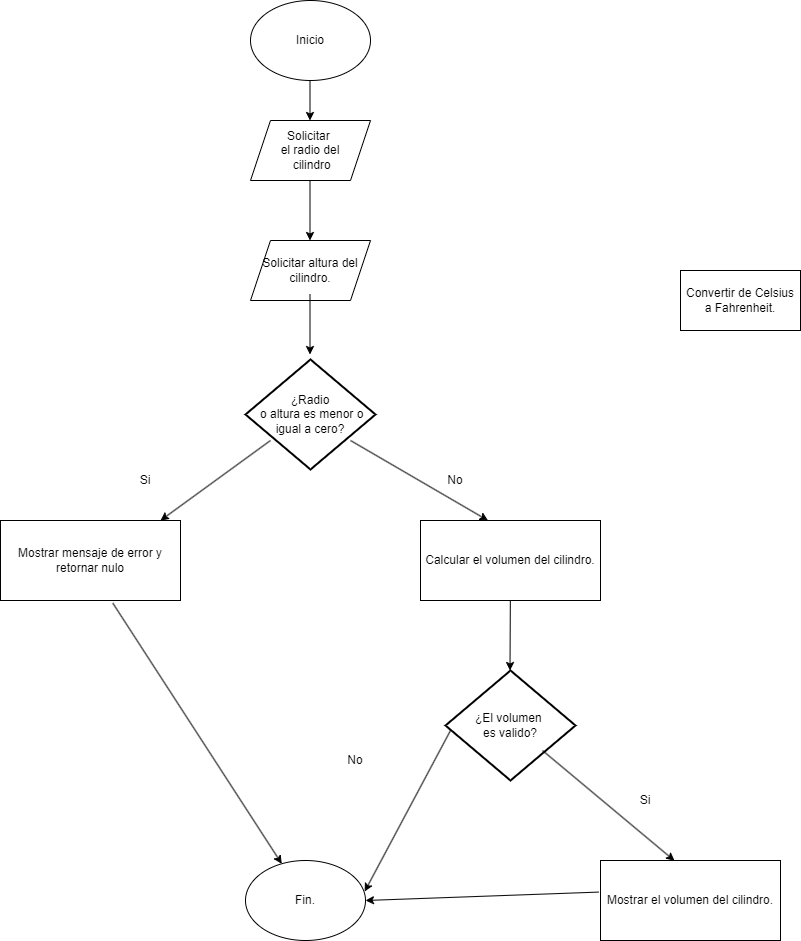

The diagram above was exported from draw.io. Its source (the exported page's mxGraphModel, read from the mxfile embedded in the PNG):
<mxGraphModel dx="1050" dy="557" grid="1" gridSize="10" guides="1" tooltips="1" connect="1" arrows="1" fold="1" page="1" pageScale="1" pageWidth="1169" pageHeight="827" math="0" shadow="0">
  <root>
    <mxCell id="0" />
    <mxCell id="1" parent="0" />
    <mxCell id="goQpJQGtqjI9WtucMywv-1" value="Inicio" style="ellipse;whiteSpace=wrap;html=1;" vertex="1" parent="1">
      <mxGeometry x="410" width="120" height="80" as="geometry" />
    </mxCell>
    <mxCell id="goQpJQGtqjI9WtucMywv-2" value="Solicitar&amp;nbsp;&lt;div&gt;el radio del&lt;/div&gt;&lt;div&gt;&amp;nbsp;cilindro&lt;/div&gt;" style="shape=parallelogram;perimeter=parallelogramPerimeter;whiteSpace=wrap;html=1;fixedSize=1;" vertex="1" parent="1">
      <mxGeometry x="410" y="120" width="120" height="60" as="geometry" />
    </mxCell>
    <mxCell id="goQpJQGtqjI9WtucMywv-3" value="Solicitar altura del cilindro." style="shape=parallelogram;perimeter=parallelogramPerimeter;whiteSpace=wrap;html=1;fixedSize=1;" vertex="1" parent="1">
      <mxGeometry x="410" y="240" width="120" height="60" as="geometry" />
    </mxCell>
    <mxCell id="goQpJQGtqjI9WtucMywv-8" value="Fin." style="ellipse;whiteSpace=wrap;html=1;" vertex="1" parent="1">
      <mxGeometry x="405" y="860" width="120" height="80" as="geometry" />
    </mxCell>
    <mxCell id="goQpJQGtqjI9WtucMywv-12" value="" style="endArrow=classic;html=1;rounded=0;" edge="1" parent="1">
      <mxGeometry width="50" height="50" relative="1" as="geometry">
        <mxPoint x="469.5" y="80" as="sourcePoint" />
        <mxPoint x="469.5" y="120" as="targetPoint" />
      </mxGeometry>
    </mxCell>
    <mxCell id="goQpJQGtqjI9WtucMywv-13" value="" style="endArrow=classic;html=1;rounded=0;" edge="1" parent="1">
      <mxGeometry width="50" height="50" relative="1" as="geometry">
        <mxPoint x="469.5" y="180" as="sourcePoint" />
        <mxPoint x="469.5" y="240" as="targetPoint" />
      </mxGeometry>
    </mxCell>
    <mxCell id="goQpJQGtqjI9WtucMywv-17" value="" style="endArrow=classic;html=1;rounded=0;" edge="1" parent="1">
      <mxGeometry width="50" height="50" relative="1" as="geometry">
        <mxPoint x="469.5" y="294" as="sourcePoint" />
        <mxPoint x="469.5" y="354" as="targetPoint" />
      </mxGeometry>
    </mxCell>
    <mxCell id="goQpJQGtqjI9WtucMywv-23" value="Convertir de Celsius a Fahrenheit." style="rounded=0;whiteSpace=wrap;html=1;" vertex="1" parent="1">
      <mxGeometry x="840" y="270" width="120" height="60" as="geometry" />
    </mxCell>
    <mxCell id="goQpJQGtqjI9WtucMywv-25" value="" style="endArrow=classic;html=1;rounded=0;" edge="1" parent="1">
      <mxGeometry width="50" height="50" relative="1" as="geometry">
        <mxPoint x="430" y="440" as="sourcePoint" />
        <mxPoint x="320" y="520" as="targetPoint" />
      </mxGeometry>
    </mxCell>
    <mxCell id="goQpJQGtqjI9WtucMywv-33" value="¿Radio&lt;div&gt;&amp;nbsp;o altura es menor o igual a cero?&lt;/div&gt;" style="strokeWidth=2;html=1;shape=mxgraph.flowchart.decision;whiteSpace=wrap;" vertex="1" parent="1">
      <mxGeometry x="405" y="359" width="130" height="110" as="geometry" />
    </mxCell>
    <mxCell id="goQpJQGtqjI9WtucMywv-34" value="Mostrar mensaje de error y retornar nulo" style="rounded=0;whiteSpace=wrap;html=1;" vertex="1" parent="1">
      <mxGeometry x="160" y="520" width="180" height="80" as="geometry" />
    </mxCell>
    <mxCell id="goQpJQGtqjI9WtucMywv-35" value="Si" style="text;html=1;align=center;verticalAlign=middle;whiteSpace=wrap;rounded=0;" vertex="1" parent="1">
      <mxGeometry x="240" y="440" width="130" height="80" as="geometry" />
    </mxCell>
    <mxCell id="goQpJQGtqjI9WtucMywv-36" value="No" style="text;html=1;align=center;verticalAlign=middle;whiteSpace=wrap;rounded=0;" vertex="1" parent="1">
      <mxGeometry x="550" y="440" width="130" height="80" as="geometry" />
    </mxCell>
    <mxCell id="goQpJQGtqjI9WtucMywv-37" value="Calcular el volumen del cilindro." style="rounded=0;whiteSpace=wrap;html=1;" vertex="1" parent="1">
      <mxGeometry x="580" y="520" width="180" height="80" as="geometry" />
    </mxCell>
    <mxCell id="goQpJQGtqjI9WtucMywv-38" value="" style="endArrow=classic;html=1;rounded=0;entryX=0.75;entryY=1;entryDx=0;entryDy=0;" edge="1" parent="1" target="goQpJQGtqjI9WtucMywv-36">
      <mxGeometry width="50" height="50" relative="1" as="geometry">
        <mxPoint x="510" y="440" as="sourcePoint" />
        <mxPoint x="400" y="520" as="targetPoint" />
      </mxGeometry>
    </mxCell>
    <mxCell id="goQpJQGtqjI9WtucMywv-39" value="" style="endArrow=classic;html=1;rounded=0;exitX=0.624;exitY=1.033;exitDx=0;exitDy=0;exitPerimeter=0;" edge="1" parent="1" source="goQpJQGtqjI9WtucMywv-34" target="goQpJQGtqjI9WtucMywv-8">
      <mxGeometry width="50" height="50" relative="1" as="geometry">
        <mxPoint x="230" y="690" as="sourcePoint" />
        <mxPoint x="280" y="640" as="targetPoint" />
      </mxGeometry>
    </mxCell>
    <mxCell id="goQpJQGtqjI9WtucMywv-40" value="¿El volumen&amp;nbsp;&lt;div&gt;es valido?&lt;/div&gt;" style="strokeWidth=2;html=1;shape=mxgraph.flowchart.decision;whiteSpace=wrap;" vertex="1" parent="1">
      <mxGeometry x="605" y="670" width="130" height="110" as="geometry" />
    </mxCell>
    <mxCell id="goQpJQGtqjI9WtucMywv-41" value="" style="endArrow=classic;html=1;rounded=0;" edge="1" parent="1" source="goQpJQGtqjI9WtucMywv-37">
      <mxGeometry width="50" height="50" relative="1" as="geometry">
        <mxPoint x="669.5" y="610" as="sourcePoint" />
        <mxPoint x="669.5" y="670" as="targetPoint" />
      </mxGeometry>
    </mxCell>
    <mxCell id="goQpJQGtqjI9WtucMywv-42" value="Si" style="text;html=1;align=center;verticalAlign=middle;whiteSpace=wrap;rounded=0;" vertex="1" parent="1">
      <mxGeometry x="740" y="760" width="130" height="80" as="geometry" />
    </mxCell>
    <mxCell id="goQpJQGtqjI9WtucMywv-43" value="No" style="text;html=1;align=center;verticalAlign=middle;whiteSpace=wrap;rounded=0;" vertex="1" parent="1">
      <mxGeometry x="450" y="720" width="130" height="80" as="geometry" />
    </mxCell>
    <mxCell id="goQpJQGtqjI9WtucMywv-44" value="Mostrar el volumen del cilindro." style="rounded=0;whiteSpace=wrap;html=1;" vertex="1" parent="1">
      <mxGeometry x="760" y="860" width="180" height="80" as="geometry" />
    </mxCell>
    <mxCell id="goQpJQGtqjI9WtucMywv-45" value="" style="endArrow=classic;html=1;rounded=0;entryX=0.411;entryY=0.003;entryDx=0;entryDy=0;entryPerimeter=0;" edge="1" parent="1" target="goQpJQGtqjI9WtucMywv-44">
      <mxGeometry width="50" height="50" relative="1" as="geometry">
        <mxPoint x="702" y="750" as="sourcePoint" />
        <mxPoint x="840" y="830" as="targetPoint" />
      </mxGeometry>
    </mxCell>
    <mxCell id="goQpJQGtqjI9WtucMywv-46" value="" style="endArrow=classic;html=1;rounded=0;entryX=0.993;entryY=0.388;entryDx=0;entryDy=0;entryPerimeter=0;" edge="1" parent="1" target="goQpJQGtqjI9WtucMywv-8">
      <mxGeometry width="50" height="50" relative="1" as="geometry">
        <mxPoint x="610" y="730" as="sourcePoint" />
        <mxPoint x="500" y="810" as="targetPoint" />
      </mxGeometry>
    </mxCell>
    <mxCell id="goQpJQGtqjI9WtucMywv-47" value="" style="endArrow=classic;html=1;rounded=0;exitX=-0.011;exitY=0.395;exitDx=0;exitDy=0;exitPerimeter=0;entryX=1;entryY=0.5;entryDx=0;entryDy=0;" edge="1" parent="1" source="goQpJQGtqjI9WtucMywv-44" target="goQpJQGtqjI9WtucMywv-8">
      <mxGeometry width="50" height="50" relative="1" as="geometry">
        <mxPoint x="620" y="907" as="sourcePoint" />
        <mxPoint x="670" y="857" as="targetPoint" />
      </mxGeometry>
    </mxCell>
  </root>
</mxGraphModel>